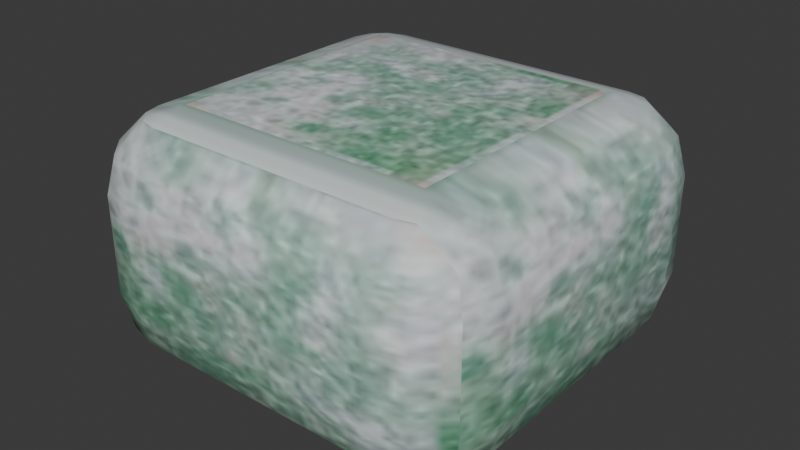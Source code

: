 # Source: lolly.blend  (saved by Blender 4.1.24; exported with 4.5.12 LTS)
import bpy
from mathutils import Matrix  # noqa: F401  (used for matrix-valued properties, if any)

bpy.ops.wm.read_factory_settings(use_empty=True)
scene = bpy.context.scene
scene.name = 'Scene'

# ---- images (referenced by path relative to the original .blend; pixels are not part of the script)
import os
ASSET_DIR = os.environ.get("B2B_ASSET_DIR", "")  # directory of the original .blend (textures are referenced by path, not embedded)
HERE = os.path.dirname(os.path.abspath(__file__))  # packed textures are extracted next to this script under _unpacked/

def load_image(name, relpath, width, height, colorspace="sRGB"):
    """Load a texture the original file referenced (path relative to the .blend, or extracted next to this script)."""
    p = next((c for c in (os.path.join(HERE, relpath), os.path.join(ASSET_DIR, relpath)) if relpath and os.path.exists(c)), "")
    if p:
        img = bpy.data.images.load(p, check_existing=True)
        img.name = name
    else:  # same state as the original file: an image datablock whose file is absent (Cycles renders it pink)
        img = bpy.data.images.new(name, width, height)
        img.source = "FILE"
        img.filepath = "//" + (relpath or name)
    img.colorspace_settings.name = colorspace
    return img
img_lolly_i = load_image('.\\lolly.i', '_unpacked/lolly.03641d35.jpg', 64, 64, 'sRGB')

# ---- materials (node trees are filled in below, after node groups)
mat_models_lolly_lolly_jpg = bpy.data.materials.new('models\\lolly\\lolly.jpg')
mat_models_lolly_lolly_jpg.use_backface_culling = True
mat_models_lolly_lolly_jpg.use_transparent_shadow = False
mat_models_lolly_lolly_jpg.specular_color = (0.0, 0.0, 0.0)

# ---- material node trees
mat_models_lolly_lolly_jpg.use_nodes = True; mat_models_lolly_lolly_jpg.node_tree.nodes.clear()
_N = mat_models_lolly_lolly_jpg.node_tree.nodes; _L = mat_models_lolly_lolly_jpg.node_tree.links
n0 = _N.new('ShaderNodeTexImage'); n0.name = 'Image Texture'; n0.location = (0, 0)
n0.image = img_lolly_i
n1 = _N.new('ShaderNodeBsdfPrincipled'); n1.name = 'Principled BSDF'; n1.location = (290, 0)
n2 = _N.new('ShaderNodeOutputMaterial'); n2.name = 'Material Output'; n2.location = (580, 0)
_L.new(n0.outputs[0], n1.inputs[0])
_L.new(n1.outputs[0], n2.inputs[0])
n2.is_active_output = True

# ---- world
world_world = bpy.data.worlds.new('World'); scene.world = world_world
world_world.use_nodes = True; world_world.node_tree.nodes.clear()
_N = world_world.node_tree.nodes; _L = world_world.node_tree.links
n0 = _N.new('ShaderNodeOutputWorld'); n0.name = 'World Output'; n0.location = (300, 300)
n1 = _N.new('ShaderNodeBackground'); n1.name = 'Background'; n1.location = (10, 300)
n1.inputs[0].default_value = (0.05088, 0.05088, 0.05088, 1.0)
_L.new(n1.outputs[0], n0.inputs[0])
n0.is_active_output = True
world_world.color = (0.05088, 0.05088, 0.05088)
world_world.use_sun_shadow = False
world_world.sun_shadow_jitter_overblur = 0.0

# ---- meshes
me_lolly_ms3d_m = bpy.data.meshes.new('lolly.ms3d.m')
me_lolly_ms3d_m.from_pydata([(-10.39, -6.451, 3.76), (-9.887, -8.337, 3.76), (-9.887, -8.337, 8.851), (-10.39, -6.451, 8.851), (-8.506, -9.719, 3.76), (-8.506, -9.719, 8.851), (-6.619, -10.22, 3.76), (-6.619, -10.22, 8.851), (6.798, -10.22, 3.76), (6.798, -10.22, 8.851), (8.685, -9.719, 3.76), (8.685, -9.719, 8.851), (10.07, -8.337, 3.76), (10.07, -8.337, 8.851), (10.57, -6.451, 3.76), (10.57, -6.451, 8.851), (10.57, 6.757, 3.76), (10.57, 6.757, 8.851), (10.07, 8.643, 3.76), (10.07, 8.643, 8.851), (8.685, 10.02, 3.76), (8.685, 10.02, 8.851), (6.798, 10.53, 3.76), (6.798, 10.53, 8.851), (-6.619, 10.53, 3.76), (-6.619, 10.53, 8.851), (-8.506, 10.02, 3.76), (-8.506, 10.02, 8.851), (-9.887, 8.643, 3.76), (-9.887, 8.643, 8.851), (-10.39, 6.757, 3.76), (-10.39, 6.757, 8.851), (-9.887, -6.451, 1.873), (-9.449, -8.085, 1.873), (-8.253, -9.281, 1.873), (-6.619, -9.719, 1.873), (6.798, -9.719, 1.873), (8.432, -9.281, 1.873), (9.628, -8.085, 1.873), (10.07, -6.451, 1.873), (10.07, 6.757, 1.873), (9.628, 8.391, 1.873), (8.432, 9.587, 1.873), (6.798, 10.02, 1.873), (-6.619, 10.02, 1.873), (-8.253, 9.587, 1.873), (-9.449, 8.391, 1.873), (-9.887, 6.757, 1.873), (-8.506, -6.451, 0.4917), (-8.253, -7.394, 0.4917), (-7.562, -8.085, 0.4917), (-6.619, -8.337, 0.4917), (6.798, -8.337, 0.4917), (7.741, -8.085, 0.4917), (8.432, -7.394, 0.4917), (8.685, -6.451, 0.4917), (8.685, 6.757, 0.4917), (8.432, 7.7, 0.4917), (7.741, 8.391, 0.4917), (6.798, 8.643, 0.4917), (-6.619, 8.643, 0.4917), (-7.562, 8.391, 0.4917), (-8.253, 7.7, 0.4917), (-8.506, 6.757, 0.4917), (-6.619, -6.451, -0.01389), (6.798, -6.451, -0.01389), (6.798, 6.757, -0.01389), (-6.619, 6.757, -0.01389), (-9.449, -8.085, 10.74), (-9.887, -6.451, 10.74), (-8.253, -9.281, 10.74), (-6.619, -9.719, 10.74), (6.798, -9.719, 10.74), (8.432, -9.281, 10.74), (9.628, -8.085, 10.74), (10.07, -6.451, 10.74), (10.07, 6.757, 10.74), (9.628, 8.391, 10.74), (8.432, 9.587, 10.74), (6.798, 10.02, 10.74), (-6.619, 10.02, 10.74), (-8.253, 9.587, 10.74), (-9.449, 8.391, 10.74), (-9.887, 6.757, 10.74), (-8.253, -7.394, 12.12), (-8.506, -6.451, 12.12), (-7.562, -8.085, 12.12), (-6.619, -8.337, 12.12), (6.798, -8.337, 12.12), (7.741, -8.085, 12.12), (8.432, -7.394, 12.12), (8.685, -6.451, 12.12), (8.685, 6.757, 12.12), (8.432, 7.7, 12.12), (7.741, 8.391, 12.12), (6.798, 8.643, 12.12), (-6.619, 8.643, 12.12), (-7.562, 8.391, 12.12), (-8.253, 7.7, 12.12), (-8.506, 6.757, 12.12), (-6.619, -6.451, 12.63), (6.798, -6.451, 12.63), (6.798, 6.757, 12.63), (-6.619, 6.757, 12.63)], [], [(0, 1, 2), (0, 2, 3), (1, 4, 5), (1, 5, 2), (4, 6, 7), (4, 7, 5), (6, 8, 9), (6, 9, 7), (8, 10, 11), (8, 11, 9), (10, 12, 13), (10, 13, 11), (12, 14, 15), (12, 15, 13), (14, 16, 17), (14, 17, 15), (16, 18, 19), (16, 19, 17), (18, 20, 21), (18, 21, 19), (20, 22, 23), (20, 23, 21), (22, 24, 25), (22, 25, 23), (24, 26, 27), (24, 27, 25), (26, 28, 29), (26, 29, 27), (28, 30, 31), (28, 31, 29), (30, 0, 3), (30, 3, 31), (32, 33, 1), (32, 1, 0), (33, 34, 4), (33, 4, 1), (34, 35, 6), (34, 6, 4), (35, 36, 8), (35, 8, 6), (36, 37, 10), (36, 10, 8), (37, 38, 12), (37, 12, 10), (38, 39, 14), (38, 14, 12), (39, 40, 16), (39, 16, 14), (40, 41, 18), (40, 18, 16), (41, 42, 20), (41, 20, 18), (42, 43, 22), (42, 22, 20), (43, 44, 24), (43, 24, 22), (44, 45, 26), (44, 26, 24), (45, 46, 28), (45, 28, 26), (46, 47, 30), (46, 30, 28), (47, 32, 0), (47, 0, 30), (48, 49, 33), (48, 33, 32), (49, 50, 34), (49, 34, 33), (50, 51, 35), (50, 35, 34), (51, 52, 36), (51, 36, 35), (52, 53, 37), (52, 37, 36), (53, 54, 38), (53, 38, 37), (54, 55, 39), (54, 39, 38), (55, 56, 40), (55, 40, 39), (56, 57, 41), (56, 41, 40), (57, 58, 42), (57, 42, 41), (58, 59, 43), (58, 43, 42), (59, 60, 44), (59, 44, 43), (60, 61, 45), (60, 45, 44), (61, 62, 46), (61, 46, 45), (62, 63, 47), (62, 47, 46), (63, 48, 32), (63, 32, 47), (49, 48, 63), (49, 63, 64), (64, 65, 52), (64, 52, 51), (65, 66, 56), (65, 56, 55), (66, 67, 60), (66, 60, 59), (66, 65, 64), (66, 64, 67), (49, 64, 50), (50, 64, 51), (52, 65, 53), (53, 65, 54), (54, 65, 55), (56, 66, 57), (57, 66, 58), (58, 66, 59), (60, 67, 61), (61, 67, 62), (62, 67, 63), (63, 67, 64), (2, 68, 69), (3, 2, 69), (5, 70, 68), (2, 5, 68), (7, 71, 70), (5, 7, 70), (9, 72, 71), (7, 9, 71), (11, 73, 72), (9, 11, 72), (13, 74, 73), (11, 13, 73), (15, 75, 74), (13, 15, 74), (17, 76, 75), (15, 17, 75), (19, 77, 76), (17, 19, 76), (21, 78, 77), (19, 21, 77), (23, 79, 78), (21, 23, 78), (25, 80, 79), (23, 25, 79), (27, 81, 80), (25, 27, 80), (29, 82, 81), (27, 29, 81), (31, 83, 82), (29, 31, 82), (3, 69, 83), (31, 3, 83), (68, 84, 85), (69, 68, 85), (70, 86, 84), (68, 70, 84), (71, 87, 86), (70, 71, 86), (72, 88, 87), (71, 72, 87), (73, 89, 88), (72, 73, 88), (74, 90, 89), (73, 74, 89), (75, 91, 90), (74, 75, 90), (76, 92, 91), (75, 76, 91), (77, 93, 92), (76, 77, 92), (78, 94, 93), (77, 78, 93), (79, 95, 94), (78, 79, 94), (80, 96, 95), (79, 80, 95), (81, 97, 96), (80, 81, 96), (82, 98, 97), (81, 82, 97), (83, 99, 98), (82, 83, 98), (69, 85, 99), (83, 69, 99), (99, 85, 84), (100, 99, 84), (88, 101, 100), (87, 88, 100), (92, 102, 101), (91, 92, 101), (96, 103, 102), (95, 96, 102), (100, 101, 102), (103, 100, 102), (86, 100, 84), (87, 100, 86), (89, 101, 88), (90, 101, 89), (91, 101, 90), (93, 102, 92), (94, 102, 93), (95, 102, 94), (97, 103, 96), (98, 103, 97), (99, 103, 98), (100, 103, 99)])
me_lolly_ms3d_m.polygons.foreach_set('use_smooth', [True] * 204)
_uv = me_lolly_ms3d_m.uv_layers.new(name='ms3d_uv_layer')
_uv.uv.foreach_set('vector', [0.1662, 0.2765, 0.07528, 0.2765, 0.07528, 0.6919, 0.1662, 0.2765, 0.07528, 0.6919, 0.1662, 0.6919, -0.03125, 0.2585, 0.0423, 0.2585, 0.0423, 0.7099, -0.03125, 0.2585, 0.0423, 0.7099, -0.03125, 0.7099, 0.0423, 0.2585, 0.1428, 0.2585, 0.1428, 0.7099, 0.0423, 0.2585, 0.1428, 0.7099, 0.0423, 0.7099, 0.1428, 0.2585, 0.8572, 0.2585, 0.8572, 0.7099, 0.1428, 0.2585, 0.8572, 0.7099, 0.1428, 0.7099, 0.8572, 0.2585, 0.9577, 0.2585, 0.9577, 0.7099, 0.8572, 0.2585, 0.9577, 0.7099, 0.8572, 0.7099, 0.9577, 0.2585, 1.031, 0.2585, 1.031, 0.7099, 0.9577, 0.2585, 1.031, 0.7099, 0.9577, 0.7099, 0.07528, 0.2765, 0.1662, 0.2765, 0.1662, 0.6919, 0.07528, 0.2765, 0.1662, 0.6919, 0.07528, 0.6919, 0.1662, 0.2765, 0.8026, 0.2765, 0.8026, 0.6919, 0.1662, 0.2765, 0.8026, 0.6919, 0.1662, 0.6919, 0.8026, 0.2765, 0.8935, 0.2765, 0.8935, 0.6919, 0.8026, 0.2765, 0.8935, 0.6919, 0.8026, 0.6919, 1.031, 0.2585, 0.9577, 0.2585, 0.9577, 0.7099, 1.031, 0.2585, 0.9577, 0.7099, 1.031, 0.7099, 0.9577, 0.2585, 0.8572, 0.2585, 0.8572, 0.7099, 0.9577, 0.2585, 0.8572, 0.7099, 0.9577, 0.7099, 0.8572, 0.2585, 0.1428, 0.2585, 0.1428, 0.7099, 0.8572, 0.2585, 0.1428, 0.7099, 0.8572, 0.7099, 0.1428, 0.2585, 0.0423, 0.2585, 0.0423, 0.7099, 0.1428, 0.2585, 0.0423, 0.7099, 0.1428, 0.7099, 0.0423, 0.2585, -0.03125, 0.2585, -0.03125, 0.7099, 0.0423, 0.2585, -0.03125, 0.7099, 0.0423, 0.7099, 0.8935, 0.2765, 0.8026, 0.2765, 0.8026, 0.6919, 0.8935, 0.2765, 0.8026, 0.6919, 0.8935, 0.6919, 0.8026, 0.2765, 0.1662, 0.2765, 0.1662, 0.6919, 0.8026, 0.2765, 0.1662, 0.6919, 0.8026, 0.6919, 0.1662, 0.1226, 0.08746, 0.1226, 0.07528, 0.2765, 0.1662, 0.1226, 0.07528, 0.2765, 0.1662, 0.2765, -0.007936, 0.0912, 0.05576, 0.0912, 0.0423, 0.2585, -0.007936, 0.0912, 0.0423, 0.2585, -0.03125, 0.2585, 0.05576, 0.0912, 0.1428, 0.0912, 0.1428, 0.2585, 0.05576, 0.0912, 0.1428, 0.2585, 0.0423, 0.2585, 0.1428, 0.0912, 0.8572, 0.0912, 0.8572, 0.2585, 0.1428, 0.0912, 0.8572, 0.2585, 0.1428, 0.2585, 0.8572, 0.0912, 0.9442, 0.0912, 0.9577, 0.2585, 0.8572, 0.0912, 0.9577, 0.2585, 0.8572, 0.2585, 0.9442, 0.0912, 1.008, 0.0912, 1.031, 0.2585, 0.9442, 0.0912, 1.031, 0.2585, 0.9577, 0.2585, 0.08746, 0.1226, 0.1662, 0.1226, 0.1662, 0.2765, 0.08746, 0.1226, 0.1662, 0.2765, 0.07528, 0.2765, 0.1662, 0.1226, 0.8026, 0.1226, 0.8026, 0.2765, 0.1662, 0.1226, 0.8026, 0.2765, 0.1662, 0.2765, 0.8026, 0.1226, 0.8813, 0.1226, 0.8935, 0.2765, 0.8026, 0.1226, 0.8935, 0.2765, 0.8026, 0.2765, 1.008, 0.0912, 0.9442, 0.0912, 0.9577, 0.2585, 1.008, 0.0912, 0.9577, 0.2585, 1.031, 0.2585, 0.9442, 0.0912, 0.8572, 0.0912, 0.8572, 0.2585, 0.9442, 0.0912, 0.8572, 0.2585, 0.9577, 0.2585, 0.8572, 0.0912, 0.1428, 0.0912, 0.1428, 0.2585, 0.8572, 0.0912, 0.1428, 0.2585, 0.8572, 0.2585, 0.1428, 0.0912, 0.05576, 0.0912, 0.0423, 0.2585, 0.1428, 0.0912, 0.0423, 0.2585, 0.1428, 0.2585, 0.9389, 0.1226, 0.8813, 0.1226, 0.8935, 0.2765, 0.05576, 0.0912, -0.03125, 0.2585, 0.0423, 0.2585, 0.8813, 0.1226, 0.8026, 0.1226, 0.8026, 0.2765, 0.8813, 0.1226, 0.8026, 0.2765, 0.8935, 0.2765, 0.8026, 0.1226, 0.1662, 0.1226, 0.1662, 0.2765, 0.8026, 0.1226, 0.1662, 0.2765, 0.8026, 0.2765, 0.1662, 0.009986, 0.1207, 0.009986, 0.08746, 0.1226, 0.1662, 0.009986, 0.08746, 0.1226, 0.1662, 0.1226, 0.05576, -0.03125, 0.09254, -0.03125, 0.05576, 0.0912, 0.05576, -0.03125, 0.05576, 0.0912, -0.007936, 0.0912, 0.09254, -0.03125, 0.1428, -0.03125, 0.1428, 0.0912, 0.09254, -0.03125, 0.1428, 0.0912, 0.05576, 0.0912, 0.1428, -0.03125, 0.8572, -0.03125, 0.8572, 0.0912, 0.1428, -0.03125, 0.8572, 0.0912, 0.1428, 0.0912, 0.8572, -0.03125, 0.9075, -0.03125, 0.9442, 0.0912, 0.8572, -0.03125, 0.9442, 0.0912, 0.8572, 0.0912, 0.08746, 0.009986, 0.1207, 0.009986, 0.08746, 0.1226, 0.9075, -0.03125, 1.008, 0.0912, 0.9442, 0.0912, 0.1207, 0.009986, 0.1662, 0.009986, 0.1662, 0.1226, 0.1207, 0.009986, 0.1662, 0.1226, 0.08746, 0.1226, 0.1662, 0.009986, 0.8026, 0.009986, 0.8026, 0.1226, 0.1662, 0.009986, 0.8026, 0.1226, 0.1662, 0.1226, 0.8026, 0.009986, 0.848, 0.009986, 0.8813, 0.1226, 0.8026, 0.009986, 0.8813, 0.1226, 0.8026, 0.1226, 0.848, 0.009986, 0.8813, 0.009986, 0.9389, 0.1226, 0.848, 0.009986, 0.9389, 0.1226, 0.8813, 0.1226, 0.9075, -0.03125, 0.8572, -0.03125, 0.8572, 0.0912, 0.9075, -0.03125, 0.8572, 0.0912, 0.9442, 0.0912, 0.8572, -0.03125, 0.1428, -0.03125, 0.1428, 0.0912, 0.8572, -0.03125, 0.1428, 0.0912, 0.8572, 0.0912, 0.8935, 0.009986, 0.8813, 0.009986, 0.9389, 0.1226, 0.1428, -0.03125, 0.05576, 0.0912, 0.1428, 0.0912, 0.8813, 0.009986, 0.848, 0.009986, 0.8813, 0.1226, 0.8813, 0.009986, 0.8813, 0.1226, 0.9389, 0.1226, 0.848, 0.009986, 0.8026, 0.009986, 0.8026, 0.1226, 0.848, 0.009986, 0.8026, 0.1226, 0.8813, 0.1226, 0.8026, 0.009986, 0.1662, 0.009986, 0.1662, 0.1226, 0.8026, 0.009986, 0.1662, 0.1226, 0.8026, 0.1226, 0.1207, 0.009986, 0.1662, 0.009986, 0.8026, 0.009986, 0.1207, 0.009986, 0.8026, 0.009986, 0.1662, -0.03125, 0.1662, -0.03125, 0.1662, -0.03125, 0.07528, 0.009986, 0.1662, -0.03125, 0.07528, 0.009986, 0.07528, 0.009986, 0.1662, -0.03125, 0.8026, -0.03125, 0.8026, 0.009986, 0.1662, -0.03125, 0.8026, 0.009986, 0.1662, 0.009986, 0.8026, -0.03125, 0.8026, -0.03125, 0.8935, 0.009986, 0.8026, -0.03125, 0.8935, 0.009986, 0.8935, 0.009986, 1.031, -0.03125, -0.03125, -0.03125, -0.03125, 1.0, 1.031, -0.03125, -0.03125, 1.0, 1.031, 1.0, 0.1207, 0.009986, 0.1662, -0.03125, 0.08746, 0.009986, 0.08746, 0.009986, 0.1662, -0.03125, 0.07528, 0.009986, 0.07528, 0.009986, 0.1662, -0.03125, 0.08746, 0.009986, 0.08746, 0.009986, 0.1662, -0.03125, 0.1207, 0.009986, 0.1207, 0.009986, 0.1662, -0.03125, 0.1662, 0.009986, 0.8026, 0.009986, 0.8026, -0.03125, 0.848, 0.009986, 0.848, 0.009986, 0.8026, -0.03125, 0.8813, 0.009986, 0.8813, 0.009986, 0.8026, -0.03125, 0.8935, 0.009986, 0.8935, 0.009986, 0.8026, -0.03125, 0.8813, 0.009986, 0.8813, 0.009986, 0.8026, -0.03125, 0.848, 0.009986, 0.848, 0.009986, 0.8026, -0.03125, 0.8026, 0.009986, 0.8026, 0.009986, 0.8026, -0.03125, 0.1662, -0.03125, 0.07528, 0.6919, 0.08746, 0.8461, 0.1662, 0.8461, 0.1662, 0.6919, 0.07528, 0.6919, 0.1662, 0.8461, 0.0423, 0.7099, 0.05576, 0.8775, -0.007936, 0.8775, -0.03125, 0.7099, 0.0423, 0.7099, -0.007936, 0.8775, 0.1428, 0.7099, 0.1428, 0.8775, 0.05576, 0.8775, 0.0423, 0.7099, 0.1428, 0.7099, 0.05576, 0.8775, 0.8572, 0.7099, 0.8572, 0.8775, 0.1428, 0.8775, 0.1428, 0.7099, 0.8572, 0.7099, 0.1428, 0.8775, 0.9577, 0.7099, 0.9442, 0.8775, 0.8572, 0.8775, 0.8572, 0.7099, 0.9577, 0.7099, 0.8572, 0.8775, 1.031, 0.7099, 1.008, 0.8775, 0.9442, 0.8775, 0.9577, 0.7099, 1.031, 0.7099, 0.9442, 0.8775, 0.1662, 0.6919, 0.1662, 0.8461, 0.08746, 0.8461, 0.07528, 0.6919, 0.1662, 0.6919, 0.08746, 0.8461, 0.8026, 0.6919, 0.8026, 0.8461, 0.1662, 0.8461, 0.1662, 0.6919, 0.8026, 0.6919, 0.1662, 0.8461, 0.8935, 0.6919, 0.8813, 0.8461, 0.8026, 0.8461, 0.8026, 0.6919, 0.8935, 0.6919, 0.8026, 0.8461, 0.9577, 0.7099, 0.9442, 0.8775, 1.008, 0.8775, 1.031, 0.7099, 0.9577, 0.7099, 1.008, 0.8775, 0.8572, 0.7099, 0.8572, 0.8775, 0.9442, 0.8775, 0.9577, 0.7099, 0.8572, 0.7099, 0.9442, 0.8775, 0.1428, 0.7099, 0.1428, 0.8775, 0.8572, 0.8775, 0.8572, 0.7099, 0.1428, 0.7099, 0.8572, 0.8775, 0.0423, 0.7099, 0.05576, 0.8775, 0.1428, 0.8775, 0.1428, 0.7099, 0.0423, 0.7099, 0.1428, 0.8775, 0.8935, 0.6919, 0.8813, 0.8461, 0.9389, 0.8461, 0.0423, 0.7099, -0.03125, 0.7099, 0.05576, 0.8775, 0.8026, 0.6919, 0.8026, 0.8461, 0.8813, 0.8461, 0.8935, 0.6919, 0.8026, 0.6919, 0.8813, 0.8461, 0.1662, 0.6919, 0.1662, 0.8461, 0.8026, 0.8461, 0.8026, 0.6919, 0.1662, 0.6919, 0.8026, 0.8461, 0.08746, 0.8461, 0.1207, 0.9588, 0.1662, 0.9588, 0.1662, 0.8461, 0.08746, 0.8461, 0.1662, 0.9588, 0.05576, 0.8775, 0.09254, 1.0, 0.05576, 1.0, -0.007936, 0.8775, 0.05576, 0.8775, 0.05576, 1.0, 0.1428, 0.8775, 0.1428, 1.0, 0.09254, 1.0, 0.05576, 0.8775, 0.1428, 0.8775, 0.09254, 1.0, 0.8572, 0.8775, 0.8572, 1.0, 0.1428, 1.0, 0.1428, 0.8775, 0.8572, 0.8775, 0.1428, 1.0, 0.9442, 0.8775, 0.9075, 1.0, 0.8572, 1.0, 0.8572, 0.8775, 0.9442, 0.8775, 0.8572, 1.0, 0.08746, 0.8461, 0.1207, 0.9588, 0.08746, 0.9588, 0.9442, 0.8775, 1.008, 0.8775, 0.9075, 1.0, 0.1662, 0.8461, 0.1662, 0.9588, 0.1207, 0.9588, 0.08746, 0.8461, 0.1662, 0.8461, 0.1207, 0.9588, 0.8026, 0.8461, 0.8026, 0.9588, 0.1662, 0.9588, 0.1662, 0.8461, 0.8026, 0.8461, 0.1662, 0.9588, 0.8813, 0.8461, 0.848, 0.9588, 0.8026, 0.9588, 0.8026, 0.8461, 0.8813, 0.8461, 0.8026, 0.9588, 0.9389, 0.8461, 0.8813, 0.9588, 0.848, 0.9588, 0.8813, 0.8461, 0.9389, 0.8461, 0.848, 0.9588, 0.8572, 0.8775, 0.8572, 1.0, 0.9075, 1.0, 0.9442, 0.8775, 0.8572, 0.8775, 0.9075, 1.0, 0.1428, 0.8775, 0.1428, 1.0, 0.8572, 1.0, 0.8572, 0.8775, 0.1428, 0.8775, 0.8572, 1.0, 0.9389, 0.8461, 0.8813, 0.9588, 0.8935, 0.9588, 0.1428, 0.8775, 0.05576, 0.8775, 0.1428, 1.0, 0.8813, 0.8461, 0.848, 0.9588, 0.8813, 0.9588, 0.9389, 0.8461, 0.8813, 0.8461, 0.8813, 0.9588, 0.8026, 0.8461, 0.8026, 0.9588, 0.848, 0.9588, 0.8813, 0.8461, 0.8026, 0.8461, 0.848, 0.9588, 0.1662, 0.8461, 0.1662, 0.9588, 0.8026, 0.9588, 0.8026, 0.8461, 0.1662, 0.8461, 0.8026, 0.9588, 0.8026, 0.9588, 0.1662, 0.9588, 0.1207, 0.9588, 0.1662, 1.0, 0.8026, 0.9588, 0.1207, 0.9588, 0.07528, 0.9588, 0.1662, 1.0, 0.1662, 1.0, 0.07528, 0.9588, 0.07528, 0.9588, 0.1662, 1.0, 0.8026, 0.9588, 0.8026, 1.0, 0.1662, 1.0, 0.1662, 0.9588, 0.8026, 0.9588, 0.1662, 1.0, 0.8935, 0.9588, 0.8026, 1.0, 0.8026, 1.0, 0.8935, 0.9588, 0.8935, 0.9588, 0.8026, 1.0, -0.03125, 1.0, -0.03125, -0.03125, 1.031, -0.03125, 1.031, 1.0, -0.03125, 1.0, 1.031, -0.03125, 0.08746, 0.9588, 0.1662, 1.0, 0.1207, 0.9588, 0.07528, 0.9588, 0.1662, 1.0, 0.08746, 0.9588, 0.08746, 0.9588, 0.1662, 1.0, 0.07528, 0.9588, 0.1207, 0.9588, 0.1662, 1.0, 0.08746, 0.9588, 0.1662, 0.9588, 0.1662, 1.0, 0.1207, 0.9588, 0.848, 0.9588, 0.8026, 1.0, 0.8026, 0.9588, 0.8813, 0.9588, 0.8026, 1.0, 0.848, 0.9588, 0.8935, 0.9588, 0.8026, 1.0, 0.8813, 0.9588, 0.8813, 0.9588, 0.8026, 1.0, 0.8935, 0.9588, 0.848, 0.9588, 0.8026, 1.0, 0.8813, 0.9588, 0.8026, 0.9588, 0.8026, 1.0, 0.848, 0.9588, 0.1662, 1.0, 0.8026, 1.0, 0.8026, 0.9588])
me_lolly_ms3d_m.materials.append(mat_models_lolly_lolly_jpg)
me_lolly_ms3d_m.update()

# ---- objects
ob_lolly_ms3d_mo = bpy.data.objects.new('lolly.ms3d.mo', me_lolly_ms3d_m)
ob_lolly_ms3d_eo = bpy.data.objects.new('lolly.ms3d.eo', None)

# ---- transforms, parenting, visibility, modifiers, constraints
ob_lolly_ms3d_mo.parent = ob_lolly_ms3d_eo
ob_lolly_ms3d_mo.location = (0.0, 0.0, 0.0)
_m = ob_lolly_ms3d_mo.modifiers.new('ms3d_smoothing_groups', 'EDGE_SPLIT')
_m.use_edge_angle = False
ob_lolly_ms3d_eo.location = (0.0, 0.0, 0.0)

# ---- collection membership
scene.collection.objects.link(ob_lolly_ms3d_mo)
scene.collection.objects.link(ob_lolly_ms3d_eo)

# ---- scene / render settings (as saved in the file)
scene.frame_start = 1; scene.frame_end = 30; scene.frame_set(24)
scene.render.engine = 'BLENDER_EEVEE_NEXT'
scene.cycles.sampling_pattern = 'TABULATED_SOBOL'
scene.eevee.ray_tracing_options.trace_max_roughness = 0.0
bpy.context.view_layer.update()

# ---- added for rendering (the .blend has no active camera and no usable light): camera, sun
cam_auto = bpy.data.cameras.new('AutoCamera')
cam_auto.lens = 50.0
cam_auto.sensor_width = 36.0
cam_auto.clip_end = 1000.0
ob_auto_camera = bpy.data.objects.new('AutoCamera', cam_auto)
scene.collection.objects.link(ob_auto_camera)
ob_auto_camera.location = (29.7845, -35.481, 30.0637)
ob_auto_camera.rotation_euler = (1.09748, -7.21219e-08, 0.694738)
scene.camera = ob_auto_camera
light_auto_sun = bpy.data.lights.new('AutoSun', 'SUN')
light_auto_sun.energy = 3.0
light_auto_sun.angle = 0.0523599
ob_auto_sun = bpy.data.objects.new('AutoSun', light_auto_sun)
scene.collection.objects.link(ob_auto_sun)
ob_auto_sun.rotation_euler = (0.872665, 0.174533, 0.523599)
bpy.context.view_layer.update()
